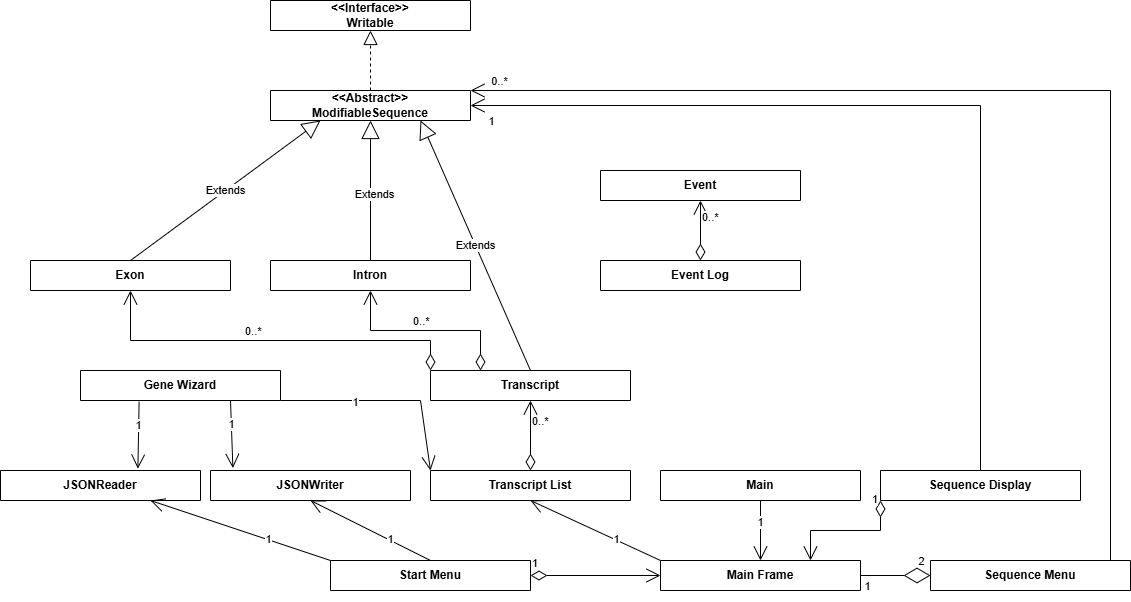

The diagram above was exported from draw.io. Its source (the exported page's mxGraphModel, read from the mxfile embedded in the PNG):
<mxGraphModel dx="1222" dy="706" grid="1" gridSize="10" guides="1" tooltips="1" connect="1" arrows="1" fold="1" page="1" pageScale="1" pageWidth="1169" pageHeight="827" math="0" shadow="0">
  <root>
    <mxCell id="WIyWlLk6GJQsqaUBKTNV-0" />
    <mxCell id="WIyWlLk6GJQsqaUBKTNV-1" parent="WIyWlLk6GJQsqaUBKTNV-0" />
    <mxCell id="xa3Oga4YFLHi_r0NYXHw-0" value="&lt;div&gt;&amp;lt;&amp;lt;Abstract&amp;gt;&amp;gt;&lt;/div&gt;ModifiableSequence" style="swimlane;whiteSpace=wrap;html=1;startSize=30;" vertex="1" parent="WIyWlLk6GJQsqaUBKTNV-1">
      <mxGeometry x="280" y="130" width="200" height="30" as="geometry" />
    </mxCell>
    <mxCell id="xa3Oga4YFLHi_r0NYXHw-1" value="Exon" style="swimlane;whiteSpace=wrap;html=1;startSize=30;" vertex="1" parent="WIyWlLk6GJQsqaUBKTNV-1">
      <mxGeometry x="40" y="300" width="200" height="30" as="geometry" />
    </mxCell>
    <mxCell id="xa3Oga4YFLHi_r0NYXHw-2" value="Intron" style="swimlane;whiteSpace=wrap;html=1;startSize=30;" vertex="1" parent="WIyWlLk6GJQsqaUBKTNV-1">
      <mxGeometry x="280" y="300" width="200" height="30" as="geometry" />
    </mxCell>
    <mxCell id="xa3Oga4YFLHi_r0NYXHw-3" value="Transcript" style="swimlane;whiteSpace=wrap;html=1;startSize=30;" vertex="1" parent="WIyWlLk6GJQsqaUBKTNV-1">
      <mxGeometry x="440" y="410" width="200" height="30" as="geometry" />
    </mxCell>
    <mxCell id="xa3Oga4YFLHi_r0NYXHw-4" value="Extends" style="endArrow=block;endSize=16;endFill=0;html=1;rounded=0;exitX=0.5;exitY=0;exitDx=0;exitDy=0;entryX=0.5;entryY=1;entryDx=0;entryDy=0;" edge="1" parent="WIyWlLk6GJQsqaUBKTNV-1" source="xa3Oga4YFLHi_r0NYXHw-2" target="xa3Oga4YFLHi_r0NYXHw-0">
      <mxGeometry x="-0.0619" y="-4" width="160" relative="1" as="geometry">
        <mxPoint x="290" y="270" as="sourcePoint" />
        <mxPoint x="450" y="270" as="targetPoint" />
        <mxPoint as="offset" />
      </mxGeometry>
    </mxCell>
    <mxCell id="xa3Oga4YFLHi_r0NYXHw-5" value="Extends" style="endArrow=block;endSize=16;endFill=0;html=1;rounded=0;exitX=0.5;exitY=0;exitDx=0;exitDy=0;entryX=0.25;entryY=1;entryDx=0;entryDy=0;" edge="1" parent="WIyWlLk6GJQsqaUBKTNV-1" source="xa3Oga4YFLHi_r0NYXHw-1" target="xa3Oga4YFLHi_r0NYXHw-0">
      <mxGeometry width="160" relative="1" as="geometry">
        <mxPoint x="120" y="260" as="sourcePoint" />
        <mxPoint x="280" y="260" as="targetPoint" />
      </mxGeometry>
    </mxCell>
    <mxCell id="xa3Oga4YFLHi_r0NYXHw-8" value="Extends" style="endArrow=block;endSize=16;endFill=0;html=1;rounded=0;exitX=0.5;exitY=0;exitDx=0;exitDy=0;entryX=0.75;entryY=1;entryDx=0;entryDy=0;" edge="1" parent="WIyWlLk6GJQsqaUBKTNV-1" source="xa3Oga4YFLHi_r0NYXHw-3" target="xa3Oga4YFLHi_r0NYXHw-0">
      <mxGeometry width="160" relative="1" as="geometry">
        <mxPoint x="320" y="200" as="sourcePoint" />
        <mxPoint x="480" y="200" as="targetPoint" />
      </mxGeometry>
    </mxCell>
    <mxCell id="xa3Oga4YFLHi_r0NYXHw-10" value="Transcript List" style="swimlane;whiteSpace=wrap;html=1;startSize=30;" vertex="1" parent="WIyWlLk6GJQsqaUBKTNV-1">
      <mxGeometry x="440" y="510" width="200" height="30" as="geometry" />
    </mxCell>
    <mxCell id="xa3Oga4YFLHi_r0NYXHw-15" value="0..*" style="endArrow=open;html=1;endSize=12;startArrow=diamondThin;startSize=14;startFill=0;edgeStyle=orthogonalEdgeStyle;align=left;verticalAlign=bottom;rounded=0;exitX=0.5;exitY=0;exitDx=0;exitDy=0;entryX=0.5;entryY=1;entryDx=0;entryDy=0;" edge="1" parent="WIyWlLk6GJQsqaUBKTNV-1" source="xa3Oga4YFLHi_r0NYXHw-10" target="xa3Oga4YFLHi_r0NYXHw-3">
      <mxGeometry x="0.1429" relative="1" as="geometry">
        <mxPoint x="320" y="410" as="sourcePoint" />
        <mxPoint x="480" y="410" as="targetPoint" />
        <mxPoint as="offset" />
      </mxGeometry>
    </mxCell>
    <mxCell id="xa3Oga4YFLHi_r0NYXHw-16" value="0..*" style="endArrow=open;html=1;endSize=12;startArrow=diamondThin;startSize=14;startFill=0;edgeStyle=orthogonalEdgeStyle;align=left;verticalAlign=bottom;rounded=0;exitX=0;exitY=0;exitDx=0;exitDy=0;entryX=0.5;entryY=1;entryDx=0;entryDy=0;" edge="1" parent="WIyWlLk6GJQsqaUBKTNV-1" source="xa3Oga4YFLHi_r0NYXHw-3" target="xa3Oga4YFLHi_r0NYXHw-1">
      <mxGeometry x="0.1429" relative="1" as="geometry">
        <mxPoint x="414" y="470" as="sourcePoint" />
        <mxPoint x="414" y="400" as="targetPoint" />
        <mxPoint as="offset" />
        <Array as="points">
          <mxPoint x="440" y="380" />
          <mxPoint x="140" y="380" />
        </Array>
      </mxGeometry>
    </mxCell>
    <mxCell id="xa3Oga4YFLHi_r0NYXHw-17" value="0..*" style="endArrow=open;html=1;endSize=12;startArrow=diamondThin;startSize=14;startFill=0;edgeStyle=orthogonalEdgeStyle;align=left;verticalAlign=bottom;rounded=0;exitX=0.25;exitY=0;exitDx=0;exitDy=0;entryX=0.5;entryY=1;entryDx=0;entryDy=0;" edge="1" parent="WIyWlLk6GJQsqaUBKTNV-1" source="xa3Oga4YFLHi_r0NYXHw-3" target="xa3Oga4YFLHi_r0NYXHw-2">
      <mxGeometry x="0.1429" relative="1" as="geometry">
        <mxPoint x="470" y="439.46000000000004" as="sourcePoint" />
        <mxPoint x="170" y="369.46" as="targetPoint" />
        <mxPoint as="offset" />
      </mxGeometry>
    </mxCell>
    <mxCell id="xa3Oga4YFLHi_r0NYXHw-18" value="Event Log" style="swimlane;whiteSpace=wrap;html=1;startSize=30;" vertex="1" parent="WIyWlLk6GJQsqaUBKTNV-1">
      <mxGeometry x="610" y="300" width="200" height="30" as="geometry" />
    </mxCell>
    <mxCell id="xa3Oga4YFLHi_r0NYXHw-19" value="Event" style="swimlane;whiteSpace=wrap;html=1;startSize=30;" vertex="1" parent="WIyWlLk6GJQsqaUBKTNV-1">
      <mxGeometry x="610" y="210" width="200" height="30" as="geometry" />
    </mxCell>
    <mxCell id="xa3Oga4YFLHi_r0NYXHw-20" value="0..*" style="endArrow=open;html=1;endSize=12;startArrow=diamondThin;startSize=14;startFill=0;edgeStyle=orthogonalEdgeStyle;align=left;verticalAlign=bottom;rounded=0;exitX=0.5;exitY=0;exitDx=0;exitDy=0;entryX=0.5;entryY=1;entryDx=0;entryDy=0;" edge="1" parent="WIyWlLk6GJQsqaUBKTNV-1" source="xa3Oga4YFLHi_r0NYXHw-18" target="xa3Oga4YFLHi_r0NYXHw-19">
      <mxGeometry x="0.1429" relative="1" as="geometry">
        <mxPoint x="730" y="440" as="sourcePoint" />
        <mxPoint x="730" y="370" as="targetPoint" />
        <mxPoint as="offset" />
      </mxGeometry>
    </mxCell>
    <mxCell id="xa3Oga4YFLHi_r0NYXHw-21" value="&lt;div&gt;&amp;lt;&amp;lt;Interface&amp;gt;&amp;gt;&lt;/div&gt;Writable" style="swimlane;whiteSpace=wrap;html=1;startSize=30;" vertex="1" parent="WIyWlLk6GJQsqaUBKTNV-1">
      <mxGeometry x="280" y="40" width="200" height="30" as="geometry" />
    </mxCell>
    <mxCell id="xa3Oga4YFLHi_r0NYXHw-22" value="" style="endArrow=block;dashed=1;endFill=0;endSize=12;html=1;rounded=0;exitX=0.5;exitY=0;exitDx=0;exitDy=0;entryX=0.5;entryY=1;entryDx=0;entryDy=0;" edge="1" parent="WIyWlLk6GJQsqaUBKTNV-1" source="xa3Oga4YFLHi_r0NYXHw-0" target="xa3Oga4YFLHi_r0NYXHw-21">
      <mxGeometry width="160" relative="1" as="geometry">
        <mxPoint x="330" y="180" as="sourcePoint" />
        <mxPoint x="490" y="180" as="targetPoint" />
      </mxGeometry>
    </mxCell>
    <mxCell id="xa3Oga4YFLHi_r0NYXHw-23" value="JSONReader" style="swimlane;whiteSpace=wrap;html=1;startSize=30;" vertex="1" parent="WIyWlLk6GJQsqaUBKTNV-1">
      <mxGeometry x="10" y="510" width="200" height="30" as="geometry" />
    </mxCell>
    <mxCell id="xa3Oga4YFLHi_r0NYXHw-24" value="JSONWriter" style="swimlane;whiteSpace=wrap;html=1;startSize=30;" vertex="1" parent="WIyWlLk6GJQsqaUBKTNV-1">
      <mxGeometry x="220" y="510" width="200" height="30" as="geometry" />
    </mxCell>
    <mxCell id="xa3Oga4YFLHi_r0NYXHw-25" value="Gene Wizard" style="swimlane;whiteSpace=wrap;html=1;startSize=30;" vertex="1" parent="WIyWlLk6GJQsqaUBKTNV-1">
      <mxGeometry x="90" y="410" width="200" height="30" as="geometry" />
    </mxCell>
    <mxCell id="xa3Oga4YFLHi_r0NYXHw-26" value="" style="endArrow=open;endFill=1;endSize=12;html=1;rounded=0;exitX=0.75;exitY=1;exitDx=0;exitDy=0;entryX=0.112;entryY=-0.081;entryDx=0;entryDy=0;entryPerimeter=0;" edge="1" parent="WIyWlLk6GJQsqaUBKTNV-1" source="xa3Oga4YFLHi_r0NYXHw-25" target="xa3Oga4YFLHi_r0NYXHw-24">
      <mxGeometry width="160" relative="1" as="geometry">
        <mxPoint x="310" y="520" as="sourcePoint" />
        <mxPoint x="250" y="480" as="targetPoint" />
      </mxGeometry>
    </mxCell>
    <mxCell id="xa3Oga4YFLHi_r0NYXHw-27" value="1" style="edgeLabel;html=1;align=center;verticalAlign=middle;resizable=0;points=[];" vertex="1" connectable="0" parent="xa3Oga4YFLHi_r0NYXHw-26">
      <mxGeometry x="-0.3056" y="-1" relative="1" as="geometry">
        <mxPoint as="offset" />
      </mxGeometry>
    </mxCell>
    <mxCell id="xa3Oga4YFLHi_r0NYXHw-28" value="" style="endArrow=open;endFill=1;endSize=12;html=1;rounded=0;exitX=0.293;exitY=1.04;exitDx=0;exitDy=0;exitPerimeter=0;entryX=0.687;entryY=-0.063;entryDx=0;entryDy=0;entryPerimeter=0;" edge="1" parent="WIyWlLk6GJQsqaUBKTNV-1" source="xa3Oga4YFLHi_r0NYXHw-25" target="xa3Oga4YFLHi_r0NYXHw-23">
      <mxGeometry width="160" relative="1" as="geometry">
        <mxPoint x="320" y="490" as="sourcePoint" />
        <mxPoint x="200" y="470" as="targetPoint" />
        <Array as="points" />
      </mxGeometry>
    </mxCell>
    <mxCell id="xa3Oga4YFLHi_r0NYXHw-29" value="1" style="edgeLabel;html=1;align=center;verticalAlign=middle;resizable=0;points=[];" vertex="1" connectable="0" parent="xa3Oga4YFLHi_r0NYXHw-28">
      <mxGeometry x="-0.3056" y="-1" relative="1" as="geometry">
        <mxPoint as="offset" />
      </mxGeometry>
    </mxCell>
    <mxCell id="xa3Oga4YFLHi_r0NYXHw-30" value="" style="endArrow=open;endFill=1;endSize=12;html=1;rounded=0;exitX=1;exitY=1;exitDx=0;exitDy=0;entryX=0;entryY=0;entryDx=0;entryDy=0;" edge="1" parent="WIyWlLk6GJQsqaUBKTNV-1" source="xa3Oga4YFLHi_r0NYXHw-25" target="xa3Oga4YFLHi_r0NYXHw-10">
      <mxGeometry width="160" relative="1" as="geometry">
        <mxPoint x="320" y="490" as="sourcePoint" />
        <mxPoint x="440" y="470" as="targetPoint" />
        <Array as="points">
          <mxPoint x="430" y="440" />
        </Array>
      </mxGeometry>
    </mxCell>
    <mxCell id="xa3Oga4YFLHi_r0NYXHw-31" value="1" style="edgeLabel;html=1;align=center;verticalAlign=middle;resizable=0;points=[];" vertex="1" connectable="0" parent="xa3Oga4YFLHi_r0NYXHw-30">
      <mxGeometry x="-0.3056" y="-1" relative="1" as="geometry">
        <mxPoint as="offset" />
      </mxGeometry>
    </mxCell>
    <mxCell id="xa3Oga4YFLHi_r0NYXHw-32" value="Main" style="swimlane;whiteSpace=wrap;html=1;startSize=30;" vertex="1" parent="WIyWlLk6GJQsqaUBKTNV-1">
      <mxGeometry x="670" y="510" width="200" height="30" as="geometry" />
    </mxCell>
    <mxCell id="xa3Oga4YFLHi_r0NYXHw-33" value="" style="endArrow=open;endFill=1;endSize=12;html=1;rounded=0;exitX=0.5;exitY=1;exitDx=0;exitDy=0;entryX=0.5;entryY=0;entryDx=0;entryDy=0;" edge="1" parent="WIyWlLk6GJQsqaUBKTNV-1" source="xa3Oga4YFLHi_r0NYXHw-32" target="xa3Oga4YFLHi_r0NYXHw-35">
      <mxGeometry width="160" relative="1" as="geometry">
        <mxPoint x="680" y="590" as="sourcePoint" />
        <mxPoint x="770" y="590" as="targetPoint" />
      </mxGeometry>
    </mxCell>
    <mxCell id="xa3Oga4YFLHi_r0NYXHw-34" value="1" style="edgeLabel;html=1;align=center;verticalAlign=middle;resizable=0;points=[];" vertex="1" connectable="0" parent="xa3Oga4YFLHi_r0NYXHw-33">
      <mxGeometry x="-0.3056" y="-1" relative="1" as="geometry">
        <mxPoint as="offset" />
      </mxGeometry>
    </mxCell>
    <mxCell id="xa3Oga4YFLHi_r0NYXHw-35" value="Main Frame" style="swimlane;whiteSpace=wrap;html=1;startSize=30;" vertex="1" parent="WIyWlLk6GJQsqaUBKTNV-1">
      <mxGeometry x="670" y="600" width="200" height="30" as="geometry" />
    </mxCell>
    <mxCell id="xa3Oga4YFLHi_r0NYXHw-36" value="" style="endArrow=open;endFill=1;endSize=12;html=1;rounded=0;exitX=0;exitY=0;exitDx=0;exitDy=0;entryX=0.5;entryY=1;entryDx=0;entryDy=0;" edge="1" parent="WIyWlLk6GJQsqaUBKTNV-1" source="xa3Oga4YFLHi_r0NYXHw-35" target="xa3Oga4YFLHi_r0NYXHw-10">
      <mxGeometry width="160" relative="1" as="geometry">
        <mxPoint x="860" y="550" as="sourcePoint" />
        <mxPoint x="860" y="610" as="targetPoint" />
      </mxGeometry>
    </mxCell>
    <mxCell id="xa3Oga4YFLHi_r0NYXHw-37" value="1" style="edgeLabel;html=1;align=center;verticalAlign=middle;resizable=0;points=[];" vertex="1" connectable="0" parent="xa3Oga4YFLHi_r0NYXHw-36">
      <mxGeometry x="-0.3056" y="-1" relative="1" as="geometry">
        <mxPoint as="offset" />
      </mxGeometry>
    </mxCell>
    <mxCell id="xa3Oga4YFLHi_r0NYXHw-38" value="Sequence Menu" style="swimlane;whiteSpace=wrap;html=1;startSize=30;" vertex="1" parent="WIyWlLk6GJQsqaUBKTNV-1">
      <mxGeometry x="940" y="600" width="200" height="30" as="geometry" />
    </mxCell>
    <mxCell id="xa3Oga4YFLHi_r0NYXHw-42" value="Sequence Display" style="swimlane;whiteSpace=wrap;html=1;startSize=30;" vertex="1" parent="WIyWlLk6GJQsqaUBKTNV-1">
      <mxGeometry x="890" y="510" width="200" height="30" as="geometry" />
    </mxCell>
    <mxCell id="xa3Oga4YFLHi_r0NYXHw-43" value="" style="endArrow=diamondThin;endFill=0;endSize=24;html=1;rounded=0;exitX=1;exitY=0.5;exitDx=0;exitDy=0;entryX=0;entryY=0.5;entryDx=0;entryDy=0;" edge="1" parent="WIyWlLk6GJQsqaUBKTNV-1" source="xa3Oga4YFLHi_r0NYXHw-35" target="xa3Oga4YFLHi_r0NYXHw-38">
      <mxGeometry width="160" relative="1" as="geometry">
        <mxPoint x="830" y="670" as="sourcePoint" />
        <mxPoint x="990" y="670" as="targetPoint" />
      </mxGeometry>
    </mxCell>
    <mxCell id="xa3Oga4YFLHi_r0NYXHw-44" value="2" style="edgeLabel;html=1;align=center;verticalAlign=middle;resizable=0;points=[];" vertex="1" connectable="0" parent="xa3Oga4YFLHi_r0NYXHw-43">
      <mxGeometry x="0.8245" y="4" relative="1" as="geometry">
        <mxPoint x="-4" y="-11" as="offset" />
      </mxGeometry>
    </mxCell>
    <mxCell id="xa3Oga4YFLHi_r0NYXHw-45" value="1" style="edgeLabel;html=1;align=center;verticalAlign=middle;resizable=0;points=[];" vertex="1" connectable="0" parent="xa3Oga4YFLHi_r0NYXHw-43">
      <mxGeometry x="-0.8368" y="-3" relative="1" as="geometry">
        <mxPoint y="7" as="offset" />
      </mxGeometry>
    </mxCell>
    <mxCell id="xa3Oga4YFLHi_r0NYXHw-46" value="1" style="endArrow=open;html=1;endSize=12;startArrow=diamondThin;startSize=14;startFill=0;edgeStyle=orthogonalEdgeStyle;align=left;verticalAlign=bottom;rounded=0;exitX=0;exitY=1;exitDx=0;exitDy=0;entryX=0.75;entryY=0;entryDx=0;entryDy=0;" edge="1" parent="WIyWlLk6GJQsqaUBKTNV-1" source="xa3Oga4YFLHi_r0NYXHw-42" target="xa3Oga4YFLHi_r0NYXHw-35">
      <mxGeometry x="-0.8889" y="-10" relative="1" as="geometry">
        <mxPoint x="780" y="580" as="sourcePoint" />
        <mxPoint x="940" y="580" as="targetPoint" />
        <mxPoint as="offset" />
      </mxGeometry>
    </mxCell>
    <mxCell id="xa3Oga4YFLHi_r0NYXHw-47" value="" style="endArrow=open;endFill=1;endSize=12;html=1;rounded=0;exitX=0.5;exitY=0;exitDx=0;exitDy=0;entryX=1;entryY=0.5;entryDx=0;entryDy=0;" edge="1" parent="WIyWlLk6GJQsqaUBKTNV-1" source="xa3Oga4YFLHi_r0NYXHw-42" target="xa3Oga4YFLHi_r0NYXHw-0">
      <mxGeometry width="160" relative="1" as="geometry">
        <mxPoint x="650" y="340" as="sourcePoint" />
        <mxPoint x="790" y="360" as="targetPoint" />
        <Array as="points">
          <mxPoint x="990" y="145" />
        </Array>
      </mxGeometry>
    </mxCell>
    <mxCell id="xa3Oga4YFLHi_r0NYXHw-48" value="1" style="edgeLabel;html=1;align=center;verticalAlign=middle;resizable=0;points=[];" vertex="1" connectable="0" parent="xa3Oga4YFLHi_r0NYXHw-47">
      <mxGeometry x="-0.8954" y="-1" relative="1" as="geometry">
        <mxPoint x="-491" y="-304" as="offset" />
      </mxGeometry>
    </mxCell>
    <mxCell id="xa3Oga4YFLHi_r0NYXHw-49" value="Start Menu" style="swimlane;whiteSpace=wrap;html=1;startSize=30;" vertex="1" parent="WIyWlLk6GJQsqaUBKTNV-1">
      <mxGeometry x="340" y="600" width="200" height="30" as="geometry" />
    </mxCell>
    <mxCell id="xa3Oga4YFLHi_r0NYXHw-50" value="1" style="endArrow=open;html=1;endSize=12;startArrow=diamondThin;startSize=14;startFill=0;edgeStyle=orthogonalEdgeStyle;align=left;verticalAlign=bottom;rounded=0;exitX=1;exitY=0.5;exitDx=0;exitDy=0;entryX=0;entryY=0.5;entryDx=0;entryDy=0;" edge="1" parent="WIyWlLk6GJQsqaUBKTNV-1" source="xa3Oga4YFLHi_r0NYXHw-49" target="xa3Oga4YFLHi_r0NYXHw-35">
      <mxGeometry x="-1" y="3" relative="1" as="geometry">
        <mxPoint x="560" y="650" as="sourcePoint" />
        <mxPoint x="720" y="650" as="targetPoint" />
      </mxGeometry>
    </mxCell>
    <mxCell id="xa3Oga4YFLHi_r0NYXHw-51" value="" style="endArrow=open;endFill=1;endSize=12;html=1;rounded=0;exitX=0.5;exitY=0;exitDx=0;exitDy=0;entryX=0.5;entryY=1;entryDx=0;entryDy=0;" edge="1" parent="WIyWlLk6GJQsqaUBKTNV-1" source="xa3Oga4YFLHi_r0NYXHw-49" target="xa3Oga4YFLHi_r0NYXHw-24">
      <mxGeometry width="160" relative="1" as="geometry">
        <mxPoint x="680" y="610" as="sourcePoint" />
        <mxPoint x="550" y="550" as="targetPoint" />
      </mxGeometry>
    </mxCell>
    <mxCell id="xa3Oga4YFLHi_r0NYXHw-52" value="1" style="edgeLabel;html=1;align=center;verticalAlign=middle;resizable=0;points=[];" vertex="1" connectable="0" parent="xa3Oga4YFLHi_r0NYXHw-51">
      <mxGeometry x="-0.3056" y="-1" relative="1" as="geometry">
        <mxPoint as="offset" />
      </mxGeometry>
    </mxCell>
    <mxCell id="xa3Oga4YFLHi_r0NYXHw-53" value="" style="endArrow=open;endFill=1;endSize=12;html=1;rounded=0;exitX=0;exitY=0;exitDx=0;exitDy=0;entryX=0.75;entryY=1;entryDx=0;entryDy=0;" edge="1" parent="WIyWlLk6GJQsqaUBKTNV-1" source="xa3Oga4YFLHi_r0NYXHw-49" target="xa3Oga4YFLHi_r0NYXHw-23">
      <mxGeometry width="160" relative="1" as="geometry">
        <mxPoint x="450" y="610" as="sourcePoint" />
        <mxPoint x="330" y="550" as="targetPoint" />
      </mxGeometry>
    </mxCell>
    <mxCell id="xa3Oga4YFLHi_r0NYXHw-54" value="1" style="edgeLabel;html=1;align=center;verticalAlign=middle;resizable=0;points=[];" vertex="1" connectable="0" parent="xa3Oga4YFLHi_r0NYXHw-53">
      <mxGeometry x="-0.3056" y="-1" relative="1" as="geometry">
        <mxPoint as="offset" />
      </mxGeometry>
    </mxCell>
    <mxCell id="xa3Oga4YFLHi_r0NYXHw-55" value="" style="endArrow=open;endFill=1;endSize=12;html=1;rounded=0;exitX=0;exitY=0;exitDx=0;exitDy=0;entryX=1;entryY=0;entryDx=0;entryDy=0;" edge="1" parent="WIyWlLk6GJQsqaUBKTNV-1" target="xa3Oga4YFLHi_r0NYXHw-0">
      <mxGeometry width="160" relative="1" as="geometry">
        <mxPoint x="1120" y="600" as="sourcePoint" />
        <mxPoint x="710" y="235" as="targetPoint" />
        <Array as="points">
          <mxPoint x="1120" y="130" />
        </Array>
      </mxGeometry>
    </mxCell>
    <mxCell id="xa3Oga4YFLHi_r0NYXHw-57" value="0..*" style="edgeLabel;html=1;align=center;verticalAlign=middle;resizable=0;points=[];" vertex="1" connectable="0" parent="xa3Oga4YFLHi_r0NYXHw-55">
      <mxGeometry x="0.9485" y="-1" relative="1" as="geometry">
        <mxPoint y="-9" as="offset" />
      </mxGeometry>
    </mxCell>
  </root>
</mxGraphModel>